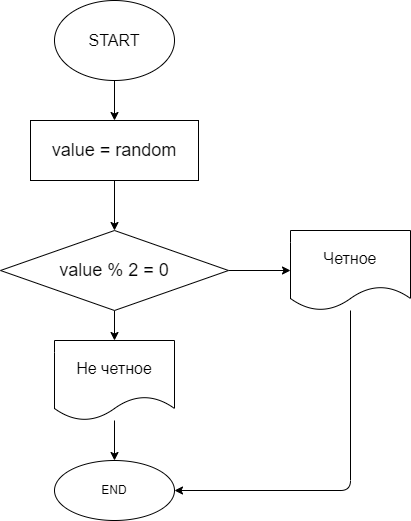

The diagram above was exported from draw.io. Its source (the exported page's mxGraphModel, read from the mxfile embedded in the PNG):
<mxGraphModel dx="539" dy="572" grid="1" gridSize="10" guides="1" tooltips="1" connect="1" arrows="1" fold="1" page="1" pageScale="1" pageWidth="827" pageHeight="1169" math="0" shadow="0">
  <root>
    <mxCell id="0" />
    <mxCell id="1" parent="0" />
    <mxCell id="4" value="" style="edgeStyle=none;html=1;fontSize=18;" edge="1" parent="1" source="2" target="3">
      <mxGeometry relative="1" as="geometry" />
    </mxCell>
    <mxCell id="2" value="&lt;font size=&quot;3&quot;&gt;START&lt;/font&gt;" style="ellipse;whiteSpace=wrap;html=1;" vertex="1" parent="1">
      <mxGeometry x="354" y="20" width="120" height="80" as="geometry" />
    </mxCell>
    <mxCell id="6" value="" style="edgeStyle=none;html=1;fontSize=18;" edge="1" parent="1" source="3" target="5">
      <mxGeometry relative="1" as="geometry" />
    </mxCell>
    <mxCell id="3" value="&lt;font style=&quot;font-size: 18px&quot;&gt;value = random&lt;/font&gt;" style="whiteSpace=wrap;html=1;" vertex="1" parent="1">
      <mxGeometry x="330" y="140" width="168" height="60" as="geometry" />
    </mxCell>
    <mxCell id="8" value="" style="edgeStyle=none;html=1;fontSize=18;" edge="1" parent="1" source="5" target="7">
      <mxGeometry relative="1" as="geometry" />
    </mxCell>
    <mxCell id="10" value="" style="edgeStyle=none;html=1;fontSize=18;" edge="1" parent="1" source="5" target="9">
      <mxGeometry relative="1" as="geometry" />
    </mxCell>
    <mxCell id="5" value="&lt;font style=&quot;font-size: 18px&quot;&gt;value % 2 = 0&lt;/font&gt;" style="rhombus;whiteSpace=wrap;html=1;" vertex="1" parent="1">
      <mxGeometry x="300" y="250" width="228" height="80" as="geometry" />
    </mxCell>
    <mxCell id="13" style="edgeStyle=none;html=1;entryX=1;entryY=0.5;entryDx=0;entryDy=0;fontSize=18;" edge="1" parent="1" source="7" target="11">
      <mxGeometry relative="1" as="geometry">
        <Array as="points">
          <mxPoint x="650" y="510" />
        </Array>
      </mxGeometry>
    </mxCell>
    <mxCell id="7" value="&lt;font size=&quot;3&quot;&gt;Четное&lt;/font&gt;" style="shape=document;whiteSpace=wrap;html=1;boundedLbl=1;" vertex="1" parent="1">
      <mxGeometry x="590" y="250" width="120" height="80" as="geometry" />
    </mxCell>
    <mxCell id="12" value="" style="edgeStyle=none;html=1;fontSize=18;" edge="1" parent="1" source="9" target="11">
      <mxGeometry relative="1" as="geometry" />
    </mxCell>
    <mxCell id="9" value="&lt;font size=&quot;3&quot;&gt;Не четное&lt;/font&gt;" style="shape=document;whiteSpace=wrap;html=1;boundedLbl=1;" vertex="1" parent="1">
      <mxGeometry x="354" y="360" width="120" height="80" as="geometry" />
    </mxCell>
    <mxCell id="11" value="END" style="ellipse;whiteSpace=wrap;html=1;" vertex="1" parent="1">
      <mxGeometry x="354" y="480" width="120" height="60" as="geometry" />
    </mxCell>
  </root>
</mxGraphModel>